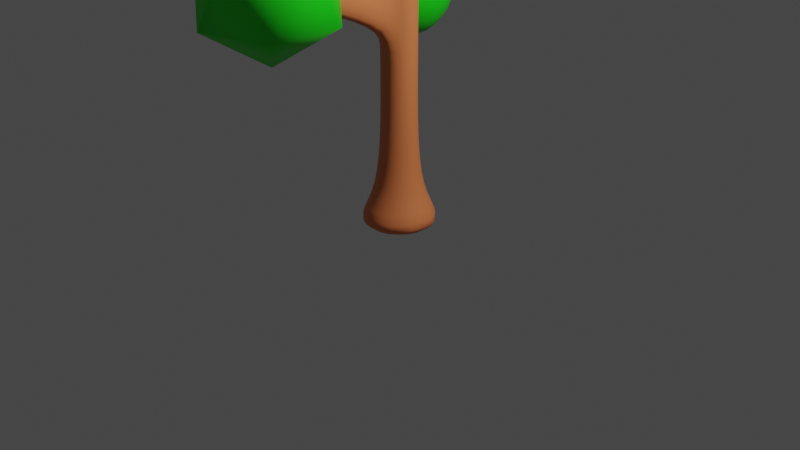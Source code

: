 # Source: Tree_Light.blend  (saved by Blender 2.82.7; exported with 4.5.12 LTS)
import bpy
from mathutils import Matrix  # noqa: F401  (used for matrix-valued properties, if any)

bpy.ops.wm.read_factory_settings(use_empty=True)
scene = bpy.context.scene
scene.name = 'Scene'

# ---- collections
col_collection = bpy.data.collections.new('Collection'); scene.collection.children.link(col_collection)

# ---- materials (node trees are filled in below, after node groups)
mat_tree = bpy.data.materials.new('Tree')
mat_tree.use_transparent_shadow = False
mat_leaves = bpy.data.materials.new('Leaves')
mat_leaves.use_transparent_shadow = False

# ---- material node trees
mat_tree.use_nodes = True; mat_tree.node_tree.nodes.clear()
_N = mat_tree.node_tree.nodes; _L = mat_tree.node_tree.links
n0 = _N.new('ShaderNodeOutputMaterial'); n0.name = 'Material Output'; n0.location = (300, 300)
n1 = _N.new('ShaderNodeBsdfPrincipled'); n1.name = 'Principled BSDF'; n1.location = (10, 300)
n1.distribution = 'GGX'
n1.subsurface_method = 'BURLEY'
n1.inputs[0].default_value = (0.8, 0.219, 0.07433, 1.0)
n1.inputs[3].default_value = 1.45
n1.inputs[27].default_value = (0.0, 0.0, 0.0, 1.0)
n1.inputs[28].default_value = 1.0
_L.new(n1.outputs[0], n0.inputs[0])
n0.is_active_output = True
mat_leaves.use_nodes = True; mat_leaves.node_tree.nodes.clear()
_N = mat_leaves.node_tree.nodes; _L = mat_leaves.node_tree.links
n0 = _N.new('ShaderNodeOutputMaterial'); n0.name = 'Material Output'; n0.location = (300, 300)
n1 = _N.new('ShaderNodeBsdfPrincipled'); n1.name = 'Principled BSDF'; n1.location = (10, 300)
n1.distribution = 'GGX'
n1.subsurface_method = 'BURLEY'
n1.inputs[0].default_value = (0.008799, 0.8, 0.007155, 1.0)
n1.inputs[3].default_value = 1.45
n1.inputs[27].default_value = (0.0, 0.0, 0.0, 1.0)
n1.inputs[28].default_value = 1.0
_L.new(n1.outputs[0], n0.inputs[0])
n0.is_active_output = True

# ---- world
world_world = bpy.data.worlds.new('World'); scene.world = world_world
world_world.use_nodes = True; world_world.node_tree.nodes.clear()
_N = world_world.node_tree.nodes; _L = world_world.node_tree.links
n0 = _N.new('ShaderNodeOutputWorld'); n0.name = 'World Output'; n0.location = (300, 300)
n1 = _N.new('ShaderNodeBackground'); n1.name = 'Background'; n1.location = (10, 300)
n1.inputs[0].default_value = (0.05088, 0.05088, 0.05088, 1.0)
_L.new(n1.outputs[0], n0.inputs[0])
n0.is_active_output = True
world_world.color = (0.05088, 0.05088, 0.05088)
world_world.use_sun_shadow = False
world_world.sun_shadow_jitter_overblur = 0.0

# ---- cameras
cam_camera = bpy.data.cameras.new('Camera')
cam_camera.clip_end = 100.0
cam_camera.ortho_scale = 7.314

# ---- lights
light_light = bpy.data.lights.new('Light', 'POINT')
light_light.transmission_factor = 0.0
light_light.energy = 1000.0
light_light.shadow_soft_size = 0.1
light_light.shadow_maximum_resolution = 0.006
light_light.use_absolute_resolution = True

# ---- meshes
me_cylinder = bpy.data.meshes.new('Cylinder')
me_cylinder.from_pydata([(-0.2171, 0.5241, -0.08361), (-0.07601, 0.1835, 3.582), (0.2171, 0.5241, -0.08361), (0.07601, 0.1835, 3.582), (0.5241, 0.2171, -0.08361), (0.1835, 0.07601, 3.582), (0.5241, -0.2171, -0.08361), (0.1835, -0.07601, 3.582), (0.2171, -0.5241, -0.08361), (0.07601, -0.1835, 3.582), (-0.2171, -0.5241, -0.08361), (-0.07601, -0.1835, 3.582), (-0.5241, -0.2171, -0.08361), (-0.1835, -0.07601, 3.582), (-0.5241, 0.2171, -0.08361), (-0.1835, 0.07601, 3.582), (-0.07601, 0.1835, 1.98), (0.07601, 0.1835, 1.98), (0.1835, 0.07601, 1.98), (0.1835, -0.07601, 1.98), (0.07601, -0.1835, 1.98), (-0.07601, -0.1835, 1.98), (-0.1835, -0.07601, 1.98), (-0.1835, 0.07601, 1.98), (-0.07601, 0.1835, 2.339), (0.07601, 0.1835, 2.339), (0.1835, 0.07601, 2.339), (0.1835, -0.07601, 2.339), (0.07601, -0.1835, 2.339), (-0.07601, -0.1835, 2.339), (-0.1835, -0.07601, 2.339), (-0.1835, 0.07601, 2.339), (0.1178, -0.7637, 2.625), (0.1178, -0.9287, 2.306), (-0.03426, -0.7637, 2.625), (-0.03426, -0.9287, 2.306), (0.1218, -1.476, 2.818), (0.1136, -1.569, 2.472), (-0.0301, -1.472, 2.821), (-0.03834, -1.565, 2.475), (0.07601, 0.1835, 1.661), (0.1835, 0.07601, 1.661), (0.1835, -0.07601, 1.661), (0.07601, -0.1835, 1.661), (-0.07601, -0.1835, 1.661), (-0.1835, -0.07601, 1.661), (-0.1835, 0.07601, 1.661), (-0.07601, 0.1835, 1.661), (-0.3331, 0.4406, 1.661), (-0.3331, 0.4406, 1.98), (-0.4406, 0.3331, 1.98), (-0.4406, 0.3331, 1.661), (-0.7601, 0.8928, 2.023), (-0.6114, 0.7088, 2.238), (-0.725, 0.608, 2.23), (-0.8737, 0.7921, 2.015), (0.07601, 0.1835, 0.8085), (0.1835, 0.07601, 0.8085), (0.1835, -0.07601, 0.8085), (0.07601, -0.1835, 0.8085), (-0.07601, -0.1835, 0.8085), (-0.1835, -0.07601, 0.8085), (-0.1835, 0.07601, 0.8085), (-0.07601, 0.1835, 0.8085), (0.1078, 0.2602, 0.2413), (0.2602, 0.1078, 0.2413), (0.2602, -0.1078, 0.2413), (0.1078, -0.2602, 0.2413), (-0.1078, -0.2602, 0.2413), (-0.2602, -0.1078, 0.2413), (-0.2602, 0.1078, 0.2413), (-0.1078, 0.2602, 0.2413)], [], [(24, 1, 3, 25), (25, 3, 5, 26), (26, 5, 7, 27), (27, 7, 9, 28), (28, 9, 11, 29), (29, 11, 13, 30), (3, 1, 15, 13, 11, 9, 7, 5), (30, 13, 15, 31), (31, 15, 1, 24), (0, 2, 4, 6, 8, 10, 12, 14), (46, 23, 50, 51), (45, 22, 23, 46), (44, 21, 22, 45), (43, 20, 21, 44), (42, 19, 20, 43), (41, 18, 19, 42), (40, 17, 18, 41), (47, 16, 17, 40), (23, 31, 24, 16), (22, 30, 31, 23), (21, 29, 30, 22), (20, 28, 32, 33), (19, 27, 28, 20), (18, 26, 27, 19), (17, 25, 26, 18), (16, 24, 25, 17), (32, 34, 38, 36), (21, 20, 33, 35), (29, 21, 35, 34), (28, 29, 34, 32), (37, 36, 38, 39), (34, 35, 39, 38), (35, 33, 37, 39), (33, 32, 36, 37), (63, 47, 40, 56), (56, 40, 41, 57), (57, 41, 42, 58), (58, 42, 43, 59), (59, 43, 44, 60), (60, 44, 45, 61), (61, 45, 46, 62), (62, 46, 47, 63), (48, 51, 55, 52), (23, 16, 49, 50), (47, 46, 51, 48), (16, 47, 48, 49), (55, 54, 53, 52), (50, 49, 53, 54), (51, 50, 54, 55), (49, 48, 52, 53), (70, 62, 63, 71), (69, 61, 62, 70), (68, 60, 61, 69), (67, 59, 60, 68), (66, 58, 59, 67), (65, 57, 58, 66), (64, 56, 57, 65), (71, 63, 56, 64), (0, 71, 64, 2), (2, 64, 65, 4), (4, 65, 66, 6), (6, 66, 67, 8), (8, 67, 68, 10), (10, 68, 69, 12), (12, 69, 70, 14), (14, 70, 71, 0)])
me_cylinder.polygons.foreach_set('use_smooth', [True] * 66)
_uv = me_cylinder.uv_layers.new(name='UVMap')
_uv.uv.foreach_set('vector', [1.0, 0.8182, 1.0, 1.0, 0.875, 1.0, 0.875, 0.8182, 0.875, 0.8182, 0.875, 1.0, 0.75, 1.0, 0.75, 0.8182, 0.75, 0.8182, 0.75, 1.0, 0.625, 1.0, 0.625, 0.8182, 0.625, 0.8182, 0.625, 1.0, 0.5, 1.0, 0.5, 0.8182, 0.5, 0.8182, 0.5, 1.0, 0.375, 1.0, 0.375, 0.8182, 0.375, 0.8182, 0.375, 1.0, 0.25, 1.0, 0.25, 0.8182, 0.4197, 0.4197, 0.25, 0.49, 0.08029, 0.4197, 0.01, 0.25, 0.08029, 0.08029, 0.25, 0.01, 0.4197, 0.08029, 0.49, 0.25, 0.25, 0.8182, 0.25, 1.0, 0.125, 1.0, 0.125, 0.8182, 0.125, 0.8182, 0.125, 1.0, 0.0, 1.0, 0.0, 0.8182, 0.75, 0.49, 0.9197, 0.4197, 0.99, 0.25, 0.9197, 0.08029, 0.75, 0.01, 0.5803, 0.08029, 0.51, 0.25, 0.5803, 0.4197, 0.125, 0.7379, 0.125, 0.7815, 0.125, 0.7815, 0.125, 0.7379, 0.25, 0.7379, 0.25, 0.7815, 0.125, 0.7815, 0.125, 0.7379, 0.375, 0.7379, 0.375, 0.7815, 0.25, 0.7815, 0.25, 0.7379, 0.5, 0.7379, 0.5, 0.7815, 0.375, 0.7815, 0.375, 0.7379, 0.625, 0.7379, 0.625, 0.7815, 0.5, 0.7815, 0.5, 0.7379, 0.75, 0.7379, 0.75, 0.7815, 0.625, 0.7815, 0.625, 0.7379, 0.875, 0.7379, 0.875, 0.7815, 0.75, 0.7815, 0.75, 0.7379, 1.0, 0.7379, 1.0, 0.7815, 0.875, 0.7815, 0.875, 0.7379, 0.125, 0.7815, 0.125, 0.8182, 0.0, 0.8182, 0.0, 0.7815, 0.25, 0.7815, 0.25, 0.8182, 0.125, 0.8182, 0.125, 0.7815, 0.375, 0.7815, 0.375, 0.8182, 0.25, 0.8182, 0.25, 0.7815, 0.5, 0.7815, 0.5, 0.8182, 0.5, 0.8182, 0.5, 0.7815, 0.625, 0.7815, 0.625, 0.8182, 0.5, 0.8182, 0.5, 0.7815, 0.75, 0.7815, 0.75, 0.8182, 0.625, 0.8182, 0.625, 0.7815, 0.875, 0.7815, 0.875, 0.8182, 0.75, 0.8182, 0.75, 0.7815, 1.0, 0.7815, 1.0, 0.8182, 0.875, 0.8182, 0.875, 0.7815, 0.5, 0.8182, 0.375, 0.8182, 0.375, 0.8182, 0.5, 0.8182, 0.375, 0.7815, 0.5, 0.7815, 0.5, 0.7815, 0.375, 0.7815, 0.375, 0.8182, 0.375, 0.7815, 0.375, 0.7815, 0.375, 0.8182, 0.5, 0.8182, 0.375, 0.8182, 0.375, 0.8182, 0.5, 0.8182, 0.5, 0.7815, 0.5, 0.8182, 0.375, 0.8182, 0.375, 0.7815, 0.375, 0.8182, 0.375, 0.7815, 0.375, 0.7815, 0.375, 0.8182, 0.375, 0.7815, 0.5, 0.7815, 0.5, 0.7815, 0.375, 0.7815, 0.5, 0.7815, 0.5, 0.8182, 0.5, 0.8182, 0.5, 0.7815, 1.0, 0.6217, 1.0, 0.7379, 0.875, 0.7379, 0.875, 0.6217, 0.875, 0.6217, 0.875, 0.7379, 0.75, 0.7379, 0.75, 0.6217, 0.75, 0.6217, 0.75, 0.7379, 0.625, 0.7379, 0.625, 0.6217, 0.625, 0.6217, 0.625, 0.7379, 0.5, 0.7379, 0.5, 0.6217, 0.5, 0.6217, 0.5, 0.7379, 0.375, 0.7379, 0.375, 0.6217, 0.375, 0.6217, 0.375, 0.7379, 0.25, 0.7379, 0.25, 0.6217, 0.25, 0.6217, 0.25, 0.7379, 0.125, 0.7379, 0.125, 0.6217, 0.125, 0.6217, 0.125, 0.7379, 0.0, 0.7379, 0.0, 0.6217, 0.0, 0.7379, 0.125, 0.7379, 0.125, 0.7379, 0.0, 0.7379, 0.125, 0.7815, 0.0, 0.7815, 0.0, 0.7815, 0.125, 0.7815, 0.0, 0.7379, 0.125, 0.7379, 0.125, 0.7379, 0.0, 0.7379, 1.0, 0.7815, 1.0, 0.7379, 1.0, 0.7379, 1.0, 0.7815, 0.125, 0.7379, 0.125, 0.7815, 0.0, 0.7815, 0.0, 0.7379, 0.125, 0.7815, 0.0, 0.7815, 0.0, 0.7815, 0.125, 0.7815, 0.125, 0.7379, 0.125, 0.7815, 0.125, 0.7815, 0.125, 0.7379, 1.0, 0.7815, 1.0, 0.7379, 1.0, 0.7379, 1.0, 0.7815, 0.125, 0.5443, 0.125, 0.6217, 0.0, 0.6217, 0.0, 0.5443, 0.25, 0.5443, 0.25, 0.6217, 0.125, 0.6217, 0.125, 0.5443, 0.375, 0.5443, 0.375, 0.6217, 0.25, 0.6217, 0.25, 0.5443, 0.5, 0.5443, 0.5, 0.6217, 0.375, 0.6217, 0.375, 0.5443, 0.625, 0.5443, 0.625, 0.6217, 0.5, 0.6217, 0.5, 0.5443, 0.75, 0.5443, 0.75, 0.6217, 0.625, 0.6217, 0.625, 0.5443, 0.875, 0.5443, 0.875, 0.6217, 0.75, 0.6217, 0.75, 0.5443, 1.0, 0.5443, 1.0, 0.6217, 0.875, 0.6217, 0.875, 0.5443, 1.0, 0.5, 1.0, 0.5443, 0.875, 0.5443, 0.875, 0.5, 0.875, 0.5, 0.875, 0.5443, 0.75, 0.5443, 0.75, 0.5, 0.75, 0.5, 0.75, 0.5443, 0.625, 0.5443, 0.625, 0.5, 0.625, 0.5, 0.625, 0.5443, 0.5, 0.5443, 0.5, 0.5, 0.5, 0.5, 0.5, 0.5443, 0.375, 0.5443, 0.375, 0.5, 0.375, 0.5, 0.375, 0.5443, 0.25, 0.5443, 0.25, 0.5, 0.25, 0.5, 0.25, 0.5443, 0.125, 0.5443, 0.125, 0.5, 0.125, 0.5, 0.125, 0.5443, 0.0, 0.5443, 0.0, 0.5])
me_cylinder.materials.append(mat_tree)
me_cylinder.use_remesh_fix_poles = True
me_cylinder.use_remesh_preserve_attributes = False
me_cylinder.use_mirror_vertex_groups = False
me_cylinder.update()
me_icosphere = bpy.data.meshes.new('Icosphere')
me_icosphere.from_pydata([(0.0, 0.0, -1.0), (0.7236, -0.5257, -0.4472), (-0.2764, -0.8506, -0.4472), (-0.8944, 0.0, -0.4472), (-0.2764, 0.8506, -0.4472), (0.7236, 0.5257, -0.4472), (0.2764, -0.8506, 0.4472), (-0.7236, -0.5257, 0.4472), (-0.7236, 0.5257, 0.4472), (0.2764, 0.8506, 0.4472), (0.8944, 0.0, 0.4472), (0.0, 0.0, 1.0)], [], [(0, 1, 2), (1, 0, 5), (0, 2, 3), (0, 3, 4), (0, 4, 5), (1, 5, 10), (2, 1, 6), (3, 2, 7), (4, 3, 8), (5, 4, 9), (1, 10, 6), (2, 6, 7), (3, 7, 8), (4, 8, 9), (5, 9, 10), (6, 10, 11), (7, 6, 11), (8, 7, 11), (9, 8, 11), (10, 9, 11)])
me_icosphere.polygons.foreach_set('use_smooth', [True] * 20)
_uv = me_icosphere.uv_layers.new(name='UVMap')
_uv.uv.foreach_set('vector', [0.8182, 0.0, 0.7273, 0.1575, 0.9091, 0.1575, 0.7273, 0.1575, 0.6364, 0.0, 0.5455, 0.1575, 0.09091, 0.0, 0.0, 0.1575, 0.1818, 0.1575, 0.2727, 0.0, 0.1818, 0.1575, 0.3636, 0.1575, 0.4545, 0.0, 0.3636, 0.1575, 0.5455, 0.1575, 0.7273, 0.1575, 0.5455, 0.1575, 0.6364, 0.3149, 0.9091, 0.1575, 0.7273, 0.1575, 0.8182, 0.3149, 0.1818, 0.1575, 0.0, 0.1575, 0.09091, 0.3149, 0.3636, 0.1575, 0.1818, 0.1575, 0.2727, 0.3149, 0.5455, 0.1575, 0.3636, 0.1575, 0.4545, 0.3149, 0.7273, 0.1575, 0.6364, 0.3149, 0.8182, 0.3149, 0.9091, 0.1575, 0.8182, 0.3149, 1.0, 0.3149, 0.1818, 0.1575, 0.09091, 0.3149, 0.2727, 0.3149, 0.3636, 0.1575, 0.2727, 0.3149, 0.4545, 0.3149, 0.5455, 0.1575, 0.4545, 0.3149, 0.6364, 0.3149, 0.8182, 0.3149, 0.6364, 0.3149, 0.7273, 0.4724, 1.0, 0.3149, 0.8182, 0.3149, 0.9091, 0.4724, 0.2727, 0.3149, 0.09091, 0.3149, 0.1818, 0.4724, 0.4545, 0.3149, 0.2727, 0.3149, 0.3636, 0.4724, 0.6364, 0.3149, 0.4545, 0.3149, 0.5455, 0.4724])
me_icosphere.materials.append(mat_leaves)
me_icosphere.use_remesh_fix_poles = True
me_icosphere.use_remesh_preserve_attributes = False
me_icosphere.use_mirror_vertex_groups = False
me_icosphere.update()
me_icosphere_001 = bpy.data.meshes.new('Icosphere.001')
me_icosphere_001.from_pydata([(0.0, 0.0, -1.0), (0.7236, -0.5257, -0.4472), (-0.2764, -0.8506, -0.4472), (-0.8944, 0.0, -0.4472), (-0.2764, 0.8506, -0.4472), (0.7236, 0.5257, -0.4472), (0.2764, -0.8506, 0.4472), (-0.7236, -0.5257, 0.4472), (-0.7236, 0.5257, 0.4472), (0.2764, 0.8506, 0.4472), (0.8944, 0.0, 0.4472), (0.0, 0.0, 1.0)], [], [(0, 1, 2), (1, 0, 5), (0, 2, 3), (0, 3, 4), (0, 4, 5), (1, 5, 10), (2, 1, 6), (3, 2, 7), (4, 3, 8), (5, 4, 9), (1, 10, 6), (2, 6, 7), (3, 7, 8), (4, 8, 9), (5, 9, 10), (6, 10, 11), (7, 6, 11), (8, 7, 11), (9, 8, 11), (10, 9, 11)])
me_icosphere_001.polygons.foreach_set('use_smooth', [True] * 20)
_uv = me_icosphere_001.uv_layers.new(name='UVMap')
_uv.uv.foreach_set('vector', [0.8182, 0.0, 0.7273, 0.1575, 0.9091, 0.1575, 0.7273, 0.1575, 0.6364, 0.0, 0.5455, 0.1575, 0.09091, 0.0, 0.0, 0.1575, 0.1818, 0.1575, 0.2727, 0.0, 0.1818, 0.1575, 0.3636, 0.1575, 0.4545, 0.0, 0.3636, 0.1575, 0.5455, 0.1575, 0.7273, 0.1575, 0.5455, 0.1575, 0.6364, 0.3149, 0.9091, 0.1575, 0.7273, 0.1575, 0.8182, 0.3149, 0.1818, 0.1575, 0.0, 0.1575, 0.09091, 0.3149, 0.3636, 0.1575, 0.1818, 0.1575, 0.2727, 0.3149, 0.5455, 0.1575, 0.3636, 0.1575, 0.4545, 0.3149, 0.7273, 0.1575, 0.6364, 0.3149, 0.8182, 0.3149, 0.9091, 0.1575, 0.8182, 0.3149, 1.0, 0.3149, 0.1818, 0.1575, 0.09091, 0.3149, 0.2727, 0.3149, 0.3636, 0.1575, 0.2727, 0.3149, 0.4545, 0.3149, 0.5455, 0.1575, 0.4545, 0.3149, 0.6364, 0.3149, 0.8182, 0.3149, 0.6364, 0.3149, 0.7273, 0.4724, 1.0, 0.3149, 0.8182, 0.3149, 0.9091, 0.4724, 0.2727, 0.3149, 0.09091, 0.3149, 0.1818, 0.4724, 0.4545, 0.3149, 0.2727, 0.3149, 0.3636, 0.4724, 0.6364, 0.3149, 0.4545, 0.3149, 0.5455, 0.4724])
me_icosphere_001.materials.append(mat_leaves)
me_icosphere_001.use_remesh_fix_poles = True
me_icosphere_001.use_remesh_preserve_attributes = False
me_icosphere_001.use_mirror_vertex_groups = False
me_icosphere_001.update()
me_icosphere_002 = bpy.data.meshes.new('Icosphere.002')
me_icosphere_002.from_pydata([(0.0, 0.0, -1.0), (0.7236, -0.5257, -0.4472), (-0.2764, -0.8506, -0.4472), (-0.8944, 0.0, -0.4472), (-0.2764, 0.8506, -0.4472), (0.7236, 0.5257, -0.4472), (0.2764, -0.8506, 0.4472), (-0.7236, -0.5257, 0.4472), (-0.7236, 0.5257, 0.4472), (0.2764, 0.8506, 0.4472), (0.8944, 0.0, 0.4472), (0.0, 0.0, 1.0)], [], [(0, 1, 2), (1, 0, 5), (0, 2, 3), (0, 3, 4), (0, 4, 5), (1, 5, 10), (2, 1, 6), (3, 2, 7), (4, 3, 8), (5, 4, 9), (1, 10, 6), (2, 6, 7), (3, 7, 8), (4, 8, 9), (5, 9, 10), (6, 10, 11), (7, 6, 11), (8, 7, 11), (9, 8, 11), (10, 9, 11)])
me_icosphere_002.polygons.foreach_set('use_smooth', [True] * 20)
_uv = me_icosphere_002.uv_layers.new(name='UVMap')
_uv.uv.foreach_set('vector', [0.8182, 0.0, 0.7273, 0.1575, 0.9091, 0.1575, 0.7273, 0.1575, 0.6364, 0.0, 0.5455, 0.1575, 0.09091, 0.0, 0.0, 0.1575, 0.1818, 0.1575, 0.2727, 0.0, 0.1818, 0.1575, 0.3636, 0.1575, 0.4545, 0.0, 0.3636, 0.1575, 0.5455, 0.1575, 0.7273, 0.1575, 0.5455, 0.1575, 0.6364, 0.3149, 0.9091, 0.1575, 0.7273, 0.1575, 0.8182, 0.3149, 0.1818, 0.1575, 0.0, 0.1575, 0.09091, 0.3149, 0.3636, 0.1575, 0.1818, 0.1575, 0.2727, 0.3149, 0.5455, 0.1575, 0.3636, 0.1575, 0.4545, 0.3149, 0.7273, 0.1575, 0.6364, 0.3149, 0.8182, 0.3149, 0.9091, 0.1575, 0.8182, 0.3149, 1.0, 0.3149, 0.1818, 0.1575, 0.09091, 0.3149, 0.2727, 0.3149, 0.3636, 0.1575, 0.2727, 0.3149, 0.4545, 0.3149, 0.5455, 0.1575, 0.4545, 0.3149, 0.6364, 0.3149, 0.8182, 0.3149, 0.6364, 0.3149, 0.7273, 0.4724, 1.0, 0.3149, 0.8182, 0.3149, 0.9091, 0.4724, 0.2727, 0.3149, 0.09091, 0.3149, 0.1818, 0.4724, 0.4545, 0.3149, 0.2727, 0.3149, 0.3636, 0.4724, 0.6364, 0.3149, 0.4545, 0.3149, 0.5455, 0.4724])
me_icosphere_002.materials.append(mat_leaves)
me_icosphere_002.use_remesh_fix_poles = True
me_icosphere_002.use_remesh_preserve_attributes = False
me_icosphere_002.use_mirror_vertex_groups = False
me_icosphere_002.update()

# ---- objects
ob_light = bpy.data.objects.new('Light', light_light)
ob_camera = bpy.data.objects.new('Camera', cam_camera)
ob_tree = bpy.data.objects.new('Tree', me_cylinder)
ob_leaves_1 = bpy.data.objects.new('Leaves 1', me_icosphere)
ob_leaves_2 = bpy.data.objects.new('Leaves 2', me_icosphere_001)
ob_leaves_3 = bpy.data.objects.new('Leaves 3', me_icosphere_002)

# ---- transforms, parenting, visibility, modifiers, constraints
ob_light.location = (4.076, 1.005, 5.904)
ob_light.rotation_euler = (0.6503, 0.05522, 1.866)
ob_light.lock_rotations_4d = False
ob_light.empty_display_type = 'ARROWS'
ob_light.color = (0.0, 0.0, 0.0, 0.0)
ob_light.lineart.crease_threshold = 0.0
ob_camera.location = (7.359, -6.926, 4.958)
ob_camera.rotation_euler = (1.109, 0.0, 0.8149)
ob_camera.lock_rotations_4d = False
ob_camera.empty_display_type = 'ARROWS'
ob_camera.color = (0.0, 0.0, 0.0, 0.0)
ob_camera.display_type = 'WIRE'
ob_camera.lineart.crease_threshold = 0.0
ob_tree.location = (0.0, 0.0, 0.0)
ob_tree.lineart.crease_threshold = 0.0
_m = ob_tree.modifiers.new('Subdivision', 'SUBSURF')
_m.uv_smooth = 'PRESERVE_CORNERS'
_m.show_only_control_edges = False
ob_leaves_1.parent = ob_tree
ob_leaves_1.location = (-9.313e-09, -4.657e-09, 3.582)
ob_leaves_1.scale = (1.113, 1.113, 1.113)
ob_leaves_1.lineart.crease_threshold = 0.0
_m = ob_leaves_1.modifiers.new('Subdivision', 'SUBSURF')
_m.uv_smooth = 'PRESERVE_CORNERS'
_m.show_only_control_edges = False
ob_leaves_2.parent = ob_tree
ob_leaves_2.location = (0.04175, -1.521, 2.647)
ob_leaves_2.scale = (0.6949, 0.6949, 0.6949)
ob_leaves_2.lineart.crease_threshold = 0.0
ob_leaves_3.parent = ob_tree
ob_leaves_3.location = (-0.7425, 0.7504, 2.127)
ob_leaves_3.scale = (0.6949, 0.6949, 0.6949)
ob_leaves_3.lineart.crease_threshold = 0.0
_m = ob_leaves_3.modifiers.new('Subdivision', 'SUBSURF')
_m.uv_smooth = 'PRESERVE_CORNERS'
_m.show_only_control_edges = False

# ---- collection membership
col_collection.objects.link(ob_light)
col_collection.objects.link(ob_camera)
col_collection.objects.link(ob_tree)
col_collection.objects.link(ob_leaves_1)
col_collection.objects.link(ob_leaves_2)
col_collection.objects.link(ob_leaves_3)

# ---- scene / render settings (as saved in the file)
scene.camera = ob_camera
scene.frame_start = 1; scene.frame_end = 250; scene.frame_set(1)
scene.render.engine = 'BLENDER_EEVEE_NEXT'
scene.cycles.use_denoising = False
scene.cycles.samples = 128
scene.cycles.sampling_pattern = 'TABULATED_SOBOL'
scene.cycles.use_adaptive_sampling = False
scene.cycles.use_light_tree = False
scene.view_settings.view_transform = 'Filmic'
bpy.context.view_layer.update()
